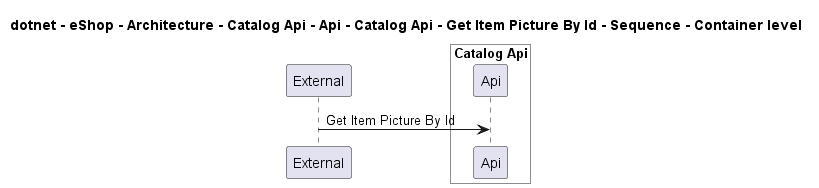

The diagram above was rendered by PlantUML. Its source (embedded in the PNG):
@startuml

title dotnet - eShop - Architecture - Catalog Api - Api - Catalog Api - Get Item Picture By Id - Sequence - Container level

participant "External" as C4InterFlow.SoftwareSystems.ExternalSystem

box "Catalog Api" #White
    participant "Api" as dotnet.eShop.Architecture.SoftwareSystems.CatalogApi.Containers.Api
end box


C4InterFlow.SoftwareSystems.ExternalSystem -> dotnet.eShop.Architecture.SoftwareSystems.CatalogApi.Containers.Api : Get Item Picture By Id


@enduml